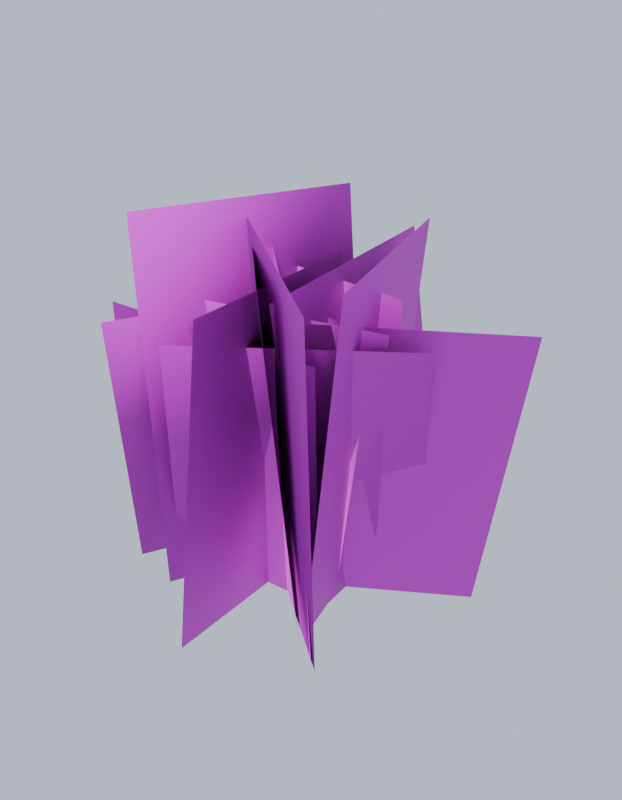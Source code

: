 # Source: juniper_v1.blend  (saved by Blender 5.2.45; exported with 4.5.12 LTS)
import bpy
from mathutils import Matrix  # noqa: F401  (used for matrix-valued properties, if any)

bpy.ops.wm.read_factory_settings(use_empty=True)
scene = bpy.context.scene
scene.name = 'Scene'

# ---- collections
col_collection = bpy.data.collections.new('Collection'); scene.collection.children.link(col_collection)

# ---- images (referenced by path relative to the original .blend; pixels are not part of the script)
import os
ASSET_DIR = os.environ.get("B2B_ASSET_DIR", "")  # directory of the original .blend (textures are referenced by path, not embedded)
HERE = os.path.dirname(os.path.abspath(__file__))  # packed textures are extracted next to this script under _unpacked/

def load_image(name, relpath, width, height, colorspace="sRGB"):
    """Load a texture the original file referenced (path relative to the .blend, or extracted next to this script)."""
    p = next((c for c in (os.path.join(HERE, relpath), os.path.join(ASSET_DIR, relpath)) if relpath and os.path.exists(c)), "")
    if p:
        img = bpy.data.images.load(p, check_existing=True)
        img.name = name
    else:  # same state as the original file: an image datablock whose file is absent (Cycles renders it pink)
        img = bpy.data.images.new(name, width, height)
        img.source = "FILE"
        img.filepath = "//" + (relpath or name)
    img.colorspace_settings.name = colorspace
    return img
img_bush3_alb_png = load_image('bush3_alb.png', 'bush3_alb.png', 1024, 1024, 'sRGB')
img_bush3_nrm_png = load_image('bush3_nrm.png', 'bush3_nrm.png', 1024, 1024, 'Non-Color')

# ---- materials (node trees are filled in below, after node groups)
mat_foliage_bush3 = bpy.data.materials.new('Foliage_Bush3')

# ---- material node trees
mat_foliage_bush3.use_nodes = True; mat_foliage_bush3.node_tree.nodes.clear()
_N = mat_foliage_bush3.node_tree.nodes; _L = mat_foliage_bush3.node_tree.links
n0 = _N.new('ShaderNodeOutputMaterial'); n0.name = 'Material Output'; n0.location = (0, 0)
n1 = _N.new('ShaderNodeBsdfPrincipled'); n1.name = 'Principled BSDF'; n1.location = (0, 0)
n1.inputs[2].default_value = 0.7
n1.inputs[10].default_value = 0.005
n2 = _N.new('ShaderNodeTexImage'); n2.name = 'Image Texture'; n2.location = (0, 0)
n2.image = img_bush3_alb_png
n3 = _N.new('ShaderNodeNormalMap'); n3.name = 'Normal Map'; n3.location = (0, 0)
n3.width = 160
n4 = _N.new('ShaderNodeTexImage'); n4.name = 'Image Texture.001'; n4.location = (0, 0)
n4.image = img_bush3_nrm_png
_L.new(n1.outputs[0], n0.inputs[0])
_L.new(n2.outputs[0], n1.inputs[0])
_L.new(n2.outputs[1], n1.inputs[4])
_L.new(n4.outputs[0], n3.inputs[1])
_L.new(n3.outputs[0], n1.inputs[5])
n0.is_active_output = True

# ---- world
world_previewworld = bpy.data.worlds.new('PreviewWorld'); scene.world = world_previewworld
world_previewworld.use_nodes = True; world_previewworld.node_tree.nodes.clear()
_N = world_previewworld.node_tree.nodes; _L = world_previewworld.node_tree.links
n0 = _N.new('ShaderNodeBackground'); n0.name = 'Background'; n0.location = (-200, 100)
n0.inputs[0].default_value = (0.62, 0.7, 0.82, 1.0)
n1 = _N.new('ShaderNodeOutputWorld'); n1.name = 'World Output'; n1.location = (200, 100)
_L.new(n0.outputs[0], n1.inputs[0])
n1.is_active_output = True

# ---- lights
light_previewsun = bpy.data.lights.new('PreviewSun', 'SUN')
light_previewsun.angle = 0.05236
light_previewsun.energy = 3.5

# ---- meshes
me_juniper_v1_lod0 = bpy.data.meshes.new('juniper_v1_LOD0')
me_juniper_v1_lod0.from_pydata([(-0.6204, 0.1616, -0.05), (0.43, 0.1097, -0.05), (0.416, 0.1475, 1.185), (-0.6343, 0.1994, 1.185), (-0.4373, -0.1359, -0.05), (0.3831, 0.06553, -0.05), (0.4666, 0.001156, 1.11), (-0.3539, -0.2003, 1.11), (-0.3125, -0.3401, -0.05), (0.4796, 0.2276, -0.05), (0.6108, 0.07209, 1.057), (-0.1813, -0.4957, 1.057), (-0.504, -0.3828, -0.05), (-0.03098, 0.6196, -0.05), (0.01984, 0.473, 1.08), (-0.4532, -0.5294, 1.08), (-0.2724, -0.4423, -0.05), (0.1153, 0.3591, -0.05), (-0.02438, 0.3991, 1.479), (-0.4121, -0.4023, 1.479), (0.3263, -0.2444, -0.05), (0.2139, 0.7756, -0.05), (0.06662, 0.7141, 1.247), (0.179, -0.3059, 1.247), (0.3799, -0.3656, -0.05), (0.127, 0.5099, -0.05), (0.1854, 0.6478, 1.323), (0.4384, -0.2277, 1.323), (0.3672, -0.3831, -0.05), (-0.2605, 0.264, -0.05), (-0.3669, 0.1934, 1.316), (0.2608, -0.4537, 1.316), (0.5306, -0.4826, -0.05), (-0.3387, 0.183, -0.05), (-0.2839, 0.06316, 1.404), (0.5854, -0.6025, 1.404), (0.2846, -0.05073, -0.05), (-0.567, 0.1052, -0.05), (-0.4434, 0.1511, 1.083), (0.4082, -0.004756, 1.083)], [], [(0, 1, 2, 3), (4, 5, 6, 7), (8, 9, 10, 11), (12, 13, 14, 15), (16, 17, 18, 19), (20, 21, 22, 23), (24, 25, 26, 27), (28, 29, 30, 31), (32, 33, 34, 35), (36, 37, 38, 39)])
me_juniper_v1_lod0.polygons.foreach_set('use_smooth', [True] * 10)
_uv = me_juniper_v1_lod0.uv_layers.new(name='UVMap')
_uv.uv.foreach_set('vector', [0.504, 0.504, 0.996, 0.504, 0.996, 0.996, 0.504, 0.996, 0.504, 0.504, 0.996, 0.504, 0.996, 0.996, 0.504, 0.996, 0.504, 0.504, 0.996, 0.504, 0.996, 0.996, 0.504, 0.996, 0.504, 0.504, 0.996, 0.504, 0.996, 0.996, 0.504, 0.996, 0.504, 0.504, 0.996, 0.504, 0.996, 0.996, 0.504, 0.996, 0.504, 0.504, 0.996, 0.504, 0.996, 0.996, 0.504, 0.996, 0.504, 0.504, 0.996, 0.504, 0.996, 0.996, 0.504, 0.996, 0.504, 0.504, 0.996, 0.504, 0.996, 0.996, 0.504, 0.996, 0.504, 0.504, 0.996, 0.504, 0.996, 0.996, 0.504, 0.996, 0.504, 0.504, 0.996, 0.504, 0.996, 0.996, 0.504, 0.996])
_ca = me_juniper_v1_lod0.color_attributes.new('Col', 'BYTE_COLOR', 'CORNER')
_ca.data.foreach_set('color', [0.3231, 0.3231, 0.3231, 1.0, 0.3231, 0.3231, 0.3231, 1.0, 1.0, 1.0, 1.0, 1.0, 1.0, 1.0, 1.0, 1.0, 0.2789, 0.2789, 0.2789, 1.0, 0.2789, 0.2789, 0.2789, 1.0, 1.0, 1.0, 1.0, 1.0, 1.0, 1.0, 1.0, 1.0, 0.305, 0.305, 0.305, 1.0, 0.305, 0.305, 0.305, 1.0, 1.0, 1.0, 1.0, 1.0, 1.0, 1.0, 1.0, 1.0, 0.3372, 0.3372, 0.3372, 1.0, 0.3372, 0.3372, 0.3372, 1.0, 1.0, 1.0, 1.0, 1.0, 1.0, 1.0, 1.0, 1.0, 0.2918, 0.2918, 0.2918, 1.0, 0.2918, 0.2918, 0.2918, 1.0, 1.0, 1.0, 1.0, 1.0, 1.0, 1.0, 1.0, 1.0, 0.2747, 0.2747, 0.2747, 1.0, 0.2747, 0.2747, 0.2747, 1.0, 1.0, 1.0, 1.0, 1.0, 1.0, 1.0, 1.0, 1.0, 0.2623, 0.2623, 0.2623, 1.0, 0.2623, 0.2623, 0.2623, 1.0, 1.0, 1.0, 1.0, 1.0, 1.0, 1.0, 1.0, 1.0, 0.2747, 0.2747, 0.2747, 1.0, 0.2747, 0.2747, 0.2747, 1.0, 1.0, 1.0, 1.0, 1.0, 1.0, 1.0, 1.0, 1.0, 0.3419, 0.3419, 0.3419, 1.0, 0.3419, 0.3419, 0.3419, 1.0, 1.0, 1.0, 1.0, 1.0, 1.0, 1.0, 1.0, 1.0, 0.3185, 0.3185, 0.3185, 1.0, 0.3185, 0.3185, 0.3185, 1.0, 1.0, 1.0, 1.0, 1.0, 1.0, 1.0, 1.0, 1.0])
me_juniper_v1_lod0.materials.append(mat_foliage_bush3)
me_juniper_v1_lod0.update()
me_juniper_v1_lod0.normals_split_custom_set([tuple(v) for v in zip(*[iter([-0.7116, -0.522, -0.4702, 0.5623, -0.5651, -0.6038, 0.6879, -0.4957, 0.5301, -0.7984, -0.4735, 0.3719, -0.3605, -0.7442, -0.5624, 0.6196, -0.5039, -0.6017, 0.7715, -0.5651, 0.2923, -0.39, -0.8611, 0.3263, -0.01082, -0.8132, -0.5818, 0.8032, -0.2268, -0.5508, 0.9261, -0.3577, 0.1196, 0.0972, -0.9842, 0.1478, 0.08178, -0.7849, -0.6142, 0.6521, 0.4317, -0.6233, 0.7625, 0.5442, 0.35, 0.1076, -0.9715, 0.2113, 0.2804, -0.8305, -0.4813, 0.7839, 0.2166, -0.5819, 0.6163, 0.2615, 0.7428, 0.1537, -0.7765, 0.6111, 0.8824, -0.2057, -0.4232, 0.7174, 0.642, -0.2706, 0.6235, 0.6951, 0.3578, 0.7794, -0.3602, 0.5127, 0.8667, -0.1957, -0.4589, 0.6293, 0.6267, -0.4595, 0.6652, 0.6928, 0.2785, 0.9352, -0.08833, 0.343, 0.8893, 0.01333, -0.4572, 0.1111, 0.8207, -0.5605, -0.06411, 0.776, 0.6274, 0.8299, -0.1179, 0.5453, 0.9127, 0.06424, -0.4035, -0.06233, 0.7959, -0.6022, -0.04898, 0.668, 0.7426, 0.9179, 0.006805, 0.3968, 0.5126, 0.5348, -0.6717, -0.4772, 0.7196, -0.5044, -0.5178, 0.8053, 0.2886, 0.7464, 0.5813, 0.3239])] * 3)])
me_juniper_v1_lod1 = bpy.data.meshes.new('juniper_v1_LOD1')
me_juniper_v1_lod1.from_pydata([(-0.7208, -0.2182, -0.05), (0.293, -0.1749, -0.05), (0.3123, -0.2194, 1.018), (-0.7015, -0.2627, 1.018), (-0.1942, -0.3157, -0.05), (0.7303, 0.2602, -0.05), (0.883, 0.3432, 1.105), (-0.0415, -0.2327, 1.105), (0.06429, -0.7051, -0.05), (0.02072, 0.1407, -0.05), (0.0489, 0.263, 1.257), (0.09246, -0.5827, 1.257), (0.5076, -0.4738, -0.05), (-0.2719, 0.2782, -0.05), (-0.4545, 0.3782, 1.279), (0.325, -0.3738, 1.279)], [], [(0, 1, 2, 3), (4, 5, 6, 7), (8, 9, 10, 11), (12, 13, 14, 15)])
me_juniper_v1_lod1.polygons.foreach_set('use_smooth', [True] * 4)
_uv = me_juniper_v1_lod1.uv_layers.new(name='UVMap')
_uv.uv.foreach_set('vector', [0.504, 0.504, 0.996, 0.504, 0.996, 0.996, 0.504, 0.996, 0.504, 0.504, 0.996, 0.504, 0.996, 0.996, 0.504, 0.996, 0.504, 0.504, 0.996, 0.504, 0.996, 0.996, 0.504, 0.996, 0.504, 0.504, 0.996, 0.504, 0.996, 0.996, 0.504, 0.996])
_ca = me_juniper_v1_lod1.color_attributes.new('Col', 'BYTE_COLOR', 'CORNER')
_ca.data.foreach_set('color', [0.3712, 0.3712, 0.3712, 1.0, 0.3712, 0.3712, 0.3712, 1.0, 1.0, 1.0, 1.0, 1.0, 1.0, 1.0, 1.0, 1.0, 0.2831, 0.2831, 0.2831, 1.0, 0.2831, 0.2831, 0.2831, 1.0, 1.0, 1.0, 1.0, 1.0, 1.0, 1.0, 1.0, 1.0, 0.3419, 0.3419, 0.3419, 1.0, 0.3419, 0.3419, 0.3419, 1.0, 1.0, 1.0, 1.0, 1.0, 1.0, 1.0, 1.0, 1.0, 0.2918, 0.2918, 0.2918, 1.0, 0.2918, 0.2918, 0.2918, 1.0, 1.0, 1.0, 1.0, 1.0, 1.0, 1.0, 1.0, 1.0])
me_juniper_v1_lod1.materials.append(mat_foliage_bush3)
me_juniper_v1_lod1.update()

# ---- objects
ob_juniper_v1_lod0 = bpy.data.objects.new('juniper_v1_LOD0', me_juniper_v1_lod0)
ob_juniper_v1_lod1 = bpy.data.objects.new('juniper_v1_LOD1', me_juniper_v1_lod1)
ob_previewsun = bpy.data.objects.new('PreviewSun', light_previewsun)

# ---- transforms, parenting, visibility, modifiers, constraints
ob_juniper_v1_lod0.location = (0.0, 0.0, 0.0)
ob_juniper_v1_lod1.location = (0.0, 0.0, 0.0)
ob_previewsun.location = (0.0, 0.0, 0.0)
ob_previewsun.rotation_euler = (0.8378, 0.0, 0.5236)

# ---- collection membership
scene.collection.objects.link(ob_juniper_v1_lod0)
scene.collection.objects.link(ob_juniper_v1_lod1)
scene.collection.objects.link(ob_previewsun)

# ---- scene / render settings (as saved in the file)
scene.frame_start = 1; scene.frame_end = 250; scene.frame_set(1)
scene.render.engine = 'BLENDER_EEVEE_NEXT'
scene.render.resolution_x = 700
scene.render.resolution_y = 900
scene.render.bake_bias = 0.0
scene.render.bake_samples = 0
scene.render.compositor_device = 'GPU'
scene.eevee.taa_render_samples = 32
scene.eevee.use_volume_custom_range = False
scene.eevee.fast_gi_thickness_near = 0.1
scene.eevee.fast_gi_thickness_far = 0.0
scene.eevee.ray_tracing_options.screen_trace_thickness = 0.1
bpy.context.view_layer.update()

# ---- added for rendering (the .blend has no active camera): camera
cam_auto = bpy.data.cameras.new('AutoCamera')
cam_auto.lens = 50.0
cam_auto.sensor_width = 36.0
cam_auto.clip_end = 1000.0
ob_auto_camera = bpy.data.objects.new('AutoCamera', cam_auto)
scene.collection.objects.link(ob_auto_camera)
ob_auto_camera.location = (2.54664, -2.92341, 2.68678)
ob_auto_camera.rotation_euler = (1.09748, -7.21219e-08, 0.694738)
scene.camera = ob_auto_camera
bpy.context.view_layer.update()
